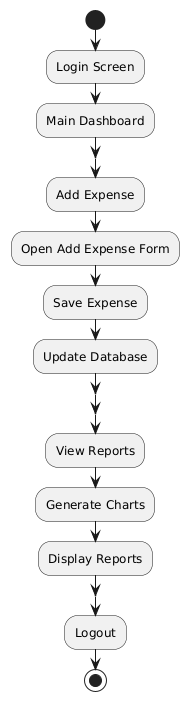

The diagram above was rendered by PlantUML. Its source (embedded in the PNG):
@startuml
start

:Login Screen;
:Main Dashboard;

split
  :Add Expense;
  :Open Add Expense Form;
  :Save Expense;
  :Update Database;
end split

split
  :View Reports;
  :Generate Charts;
  :Display Reports;
end split

:Logout;
stop
@enduml